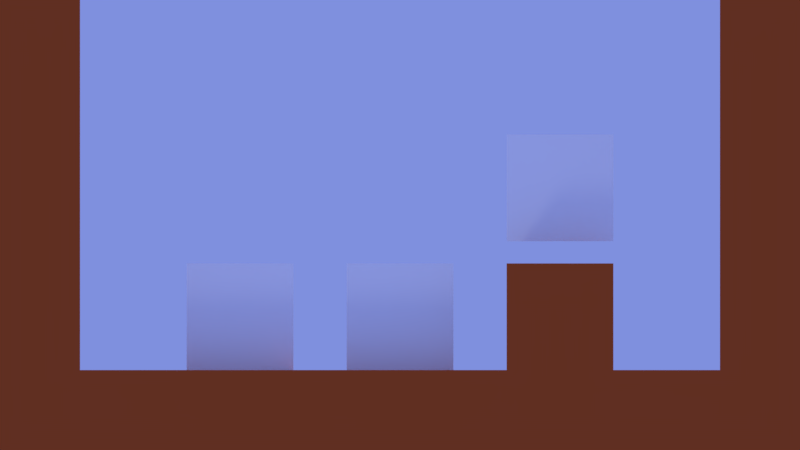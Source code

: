 # Source: main.blend  (saved by Blender 2.79.0; exported with 4.5.12 LTS)
import bpy
from mathutils import Matrix  # noqa: F401  (used for matrix-valued properties, if any)

bpy.ops.wm.read_factory_settings(use_empty=True)
scene = bpy.context.scene
scene.name = 'Scene'

# ---- collections
col_collection_1 = bpy.data.collections.new('Collection 1'); scene.collection.children.link(col_collection_1)
col_collection_2 = bpy.data.collections.new('Collection 2'); scene.collection.children.link(col_collection_2)
col_collection_2.hide_render = True
col_collection_2.hide_viewport = True

# ---- materials (node trees are filled in below, after node groups)
mat_ground = bpy.data.materials.new('ground')
mat_ground.alpha_threshold = 0.0
mat_ground.use_transparent_shadow = False
mat_ground.diffuse_color = (0.4784, 0.09064, 0.02045, 1.0)
mat_ground.roughness = 0.5
mat_mario = bpy.data.materials.new('Mario')
mat_mario.alpha_threshold = 0.0
mat_mario.use_transparent_shadow = False
mat_mario.diffuse_color = (1.0, 1.0, 1.0, 1.0)
mat_mario.roughness = 0.5

# ---- material node trees

# ---- world
world_world = bpy.data.worlds.new('World'); scene.world = world_world
world_world.color = (0.2122, 0.2783, 0.7333)
world_world.use_sun_shadow = False
world_world.sun_shadow_jitter_overblur = 0.0
world_world.cycles.sampling_method = 'MANUAL'

# ---- cameras
cam_camera = bpy.data.cameras.new('Camera')
cam_camera.type = 'ORTHO'
cam_camera.clip_end = 100.0
cam_camera.lens = 35.0
cam_camera.sensor_width = 32.0
cam_camera.sensor_height = 18.0
cam_camera.ortho_scale = 15.0
cam_camera.display_size = 2.0
cam_camera.dof.focus_distance = 0.0
cam_camera.dof.aperture_fstop = 128.0
cam_camera.dof.aperture_blades = 6

# ---- lights
light_sun = bpy.data.lights.new('Sun', 'SUN')
light_sun.transmission_factor = 0.0
light_sun.angle = 0.1993
light_sun.energy = 1.0
light_sun.shadow_buffer_clip_start = 0.5
light_sun.shadow_soft_size = 0.1
light_sun.shadow_cascade_max_distance = 1000.0
light_sun_001 = bpy.data.lights.new('Sun.001', 'SUN')
light_sun_001.transmission_factor = 0.0
light_sun_001.angle = 0.1993
light_sun_001.energy = 0.2
light_sun_001.shadow_buffer_clip_start = 0.5
light_sun_001.shadow_soft_size = 0.1
light_sun_001.shadow_cascade_max_distance = 1000.0

# ---- meshes
me_ground1 = bpy.data.meshes.new('ground1')
me_ground1.from_pydata([(-1.0, -1.0, -1.0), (-1.0, -1.0, 1.0), (-1.0, 1.0, -1.0), (-1.0, 1.0, 1.0), (1.0, -1.0, -1.0), (1.0, -1.0, 1.0), (1.0, 1.0, -1.0), (1.0, 1.0, 1.0)], [], [(0, 1, 3, 2), (2, 3, 7, 6), (6, 7, 5, 4), (4, 5, 1, 0), (2, 6, 4, 0), (7, 3, 1, 5)])
me_ground1.materials.append(mat_ground)
me_ground1.use_remesh_preserve_volume = False
me_ground1.use_remesh_preserve_attributes = False
me_ground1.use_mirror_vertex_groups = False
me_ground1.update()
me_cube = bpy.data.meshes.new('Cube')
me_cube.from_pydata([(-0.6, -0.6, -0.9548), (-0.6, -0.6, 0.9548), (-0.6, 0.6, -0.9548), (-0.6, 0.6, 0.9548), (0.6, -0.6, -0.9548), (0.6, -0.6, 0.9548), (0.6, 0.6, -0.9548), (0.6, 0.6, 0.9548)], [], [(0, 1, 3, 2), (2, 3, 7, 6), (6, 7, 5, 4), (4, 5, 1, 0), (2, 6, 4, 0), (7, 3, 1, 5)])
me_cube.use_remesh_preserve_volume = False
me_cube.use_remesh_preserve_attributes = False
me_cube.use_mirror_vertex_groups = False
me_cube.update()
me_cube_002 = bpy.data.meshes.new('Cube.002')
me_cube_002.from_pydata([(-0.4, -0.4, -0.08), (-0.4, -0.4, 0.08), (-0.4, 0.4, -0.08), (-0.4, 0.4, 0.08), (0.4, -0.4, -0.08), (0.4, -0.4, 0.08), (0.4, 0.4, -0.08), (0.4, 0.4, 0.08)], [], [(0, 1, 3, 2), (2, 3, 7, 6), (6, 7, 5, 4), (4, 5, 1, 0), (2, 6, 4, 0), (7, 3, 1, 5)])
me_cube_002.use_remesh_preserve_volume = False
me_cube_002.use_remesh_preserve_attributes = False
me_cube_002.use_mirror_vertex_groups = False
me_cube_002.update()
me_mario_player1 = bpy.data.meshes.new('Mario_Player1')
me_mario_player1.from_pydata([(-1.0, 1.748e-07, 0.0), (1.0, 1.748e-07, 0.0), (-1.0, -1.748e-07, 2.0), (1.0, -1.748e-07, 2.0)], [], [(0, 1, 3, 2)])
_uv = me_mario_player1.uv_layers.new(name='UVMap')
_uv.uv.foreach_set('vector', [0.4409, 0.9079, 0.6092, 0.9079, 0.6092, 0.9969, 0.4409, 0.9969])
me_mario_player1.materials.append(mat_mario)
me_mario_player1.use_remesh_preserve_volume = False
me_mario_player1.use_remesh_preserve_attributes = False
me_mario_player1.use_mirror_vertex_groups = False
me_mario_player1.update()
me_mario_player1_002 = bpy.data.meshes.new('Mario_Player1.002')
me_mario_player1_002.from_pydata([(-1.0, 1.748e-07, 0.0), (1.0, 1.748e-07, 0.0), (-1.0, -1.748e-07, 2.0), (1.0, -1.748e-07, 2.0)], [], [(0, 1, 3, 2)])
_uv = me_mario_player1_002.uv_layers.new(name='UVMap')
_uv.uv.foreach_set('vector', [0.4409, 0.9079, 0.6092, 0.9079, 0.6092, 0.9969, 0.4409, 0.9969])
me_mario_player1_002.materials.append(mat_mario)
me_mario_player1_002.use_remesh_preserve_volume = False
me_mario_player1_002.use_remesh_preserve_attributes = False
me_mario_player1_002.use_mirror_vertex_groups = False
me_mario_player1_002.update()
me_mario_player1_001 = bpy.data.meshes.new('Mario_Player1.001')
me_mario_player1_001.from_pydata([(-1.0, 1.748e-07, 0.0), (1.0, 1.748e-07, 0.0), (-1.0, -1.748e-07, 2.0), (1.0, -1.748e-07, 2.0)], [], [(0, 1, 3, 2)])
_uv = me_mario_player1_001.uv_layers.new(name='UVMap')
_uv.uv.foreach_set('vector', [0.4409, 0.9079, 0.6092, 0.9079, 0.6092, 0.9969, 0.4409, 0.9969])
me_mario_player1_001.materials.append(mat_mario)
me_mario_player1_001.use_remesh_preserve_volume = False
me_mario_player1_001.use_remesh_preserve_attributes = False
me_mario_player1_001.use_mirror_vertex_groups = False
me_mario_player1_001.update()
me_mario_tall_jumpr_f1 = bpy.data.meshes.new('Mario_Tall_JumpR_F1')
me_mario_tall_jumpr_f1.from_pydata([(-1.0, 1.748e-07, 0.0), (1.0, 1.748e-07, 0.0), (-1.0, -1.748e-07, 2.0), (1.0, -1.748e-07, 2.0)], [], [(0, 1, 3, 2)])
_uv = me_mario_tall_jumpr_f1.uv_layers.new(name='UVMap')
_uv.uv.foreach_set('vector', [0.4409, 0.585, 0.6092, 0.585, 0.6092, 0.6741, 0.4409, 0.6741])
me_mario_tall_jumpr_f1.materials.append(mat_mario)
me_mario_tall_jumpr_f1.use_remesh_preserve_volume = False
me_mario_tall_jumpr_f1.use_remesh_preserve_attributes = False
me_mario_tall_jumpr_f1.use_mirror_vertex_groups = False
me_mario_tall_jumpr_f1.update()
me_mario_tall_jumpl_f1 = bpy.data.meshes.new('Mario_Tall_JumpL_F1')
me_mario_tall_jumpl_f1.from_pydata([(-1.0, 1.748e-07, 0.0), (1.0, 1.748e-07, 0.0), (-1.0, -1.748e-07, 2.0), (1.0, -1.748e-07, 2.0)], [], [(0, 1, 3, 2)])
_uv = me_mario_tall_jumpl_f1.uv_layers.new(name='UVMap')
_uv.uv.foreach_set('vector', [0.6092, 0.585, 0.4409, 0.585, 0.4409, 0.6741, 0.6092, 0.6741])
me_mario_tall_jumpl_f1.materials.append(mat_mario)
me_mario_tall_jumpl_f1.use_remesh_preserve_volume = False
me_mario_tall_jumpl_f1.use_remesh_preserve_attributes = False
me_mario_tall_jumpl_f1.use_mirror_vertex_groups = False
me_mario_tall_jumpl_f1.update()
me_mario_tall_idlel_f1 = bpy.data.meshes.new('Mario_Tall_IdleL_F1')
me_mario_tall_idlel_f1.from_pydata([(-1.0, 1.748e-07, 0.0), (1.0, 1.748e-07, 0.0), (-1.0, -1.748e-07, 2.0), (1.0, -1.748e-07, 2.0)], [], [(0, 1, 3, 2)])
_uv = me_mario_tall_idlel_f1.uv_layers.new(name='UVMap')
_uv.uv.foreach_set('vector', [0.6092, 0.9079, 0.4409, 0.9079, 0.4409, 0.9969, 0.6092, 0.9969])
me_mario_tall_idlel_f1.materials.append(mat_mario)
me_mario_tall_idlel_f1.use_remesh_preserve_volume = False
me_mario_tall_idlel_f1.use_remesh_preserve_attributes = False
me_mario_tall_idlel_f1.use_mirror_vertex_groups = False
me_mario_tall_idlel_f1.update()
me_mario_tall_runl_f1 = bpy.data.meshes.new('Mario_Tall_RunL_F1')
me_mario_tall_runl_f1.from_pydata([(-1.0, 1.748e-07, 0.0), (1.0, 1.748e-07, 0.0), (-1.0, -1.748e-07, 2.0), (1.0, -1.748e-07, 2.0)], [], [(0, 1, 3, 2)])
_uv = me_mario_tall_runl_f1.uv_layers.new(name='UVMap')
_uv.uv.foreach_set('vector', [0.6092, 0.8013, 0.4409, 0.8013, 0.4409, 0.8904, 0.6092, 0.8904])
me_mario_tall_runl_f1.materials.append(mat_mario)
me_mario_tall_runl_f1.use_remesh_preserve_volume = False
me_mario_tall_runl_f1.use_remesh_preserve_attributes = False
me_mario_tall_runl_f1.use_mirror_vertex_groups = False
me_mario_tall_runl_f1.update()
me_mario_tall_runl_f2 = bpy.data.meshes.new('Mario_Tall_RunL_F2')
me_mario_tall_runl_f2.from_pydata([(-1.0, 1.748e-07, 0.0), (1.0, 1.748e-07, 0.0), (-1.0, -1.748e-07, 2.0), (1.0, -1.748e-07, 2.0)], [], [(0, 1, 3, 2)])
_uv = me_mario_tall_runl_f2.uv_layers.new(name='UVMap')
_uv.uv.foreach_set('vector', [0.7464, 0.8013, 0.5782, 0.8013, 0.5782, 0.8904, 0.7464, 0.8904])
me_mario_tall_runl_f2.materials.append(mat_mario)
me_mario_tall_runl_f2.use_remesh_preserve_volume = False
me_mario_tall_runl_f2.use_remesh_preserve_attributes = False
me_mario_tall_runl_f2.use_mirror_vertex_groups = False
me_mario_tall_runl_f2.update()
me_mario_tall_runl_f3 = bpy.data.meshes.new('Mario_Tall_RunL_F3')
me_mario_tall_runl_f3.from_pydata([(-1.0, 1.748e-07, 0.0), (1.0, 1.748e-07, 0.0), (-1.0, -1.748e-07, 2.0), (1.0, -1.748e-07, 2.0)], [], [(0, 1, 3, 2)])
_uv = me_mario_tall_runl_f3.uv_layers.new(name='UVMap')
_uv.uv.foreach_set('vector', [0.8832, 0.8013, 0.7149, 0.8013, 0.7149, 0.8904, 0.8832, 0.8904])
me_mario_tall_runl_f3.materials.append(mat_mario)
me_mario_tall_runl_f3.use_remesh_preserve_volume = False
me_mario_tall_runl_f3.use_remesh_preserve_attributes = False
me_mario_tall_runl_f3.use_mirror_vertex_groups = False
me_mario_tall_runl_f3.update()
me_mario_tall_idler_f1 = bpy.data.meshes.new('Mario_Tall_IdleR_F1')
me_mario_tall_idler_f1.from_pydata([(-1.0, 1.748e-07, 0.0), (1.0, 1.748e-07, 0.0), (-1.0, -1.748e-07, 2.0), (1.0, -1.748e-07, 2.0)], [], [(0, 1, 3, 2)])
_uv = me_mario_tall_idler_f1.uv_layers.new(name='UVMap')
_uv.uv.foreach_set('vector', [0.4409, 0.9079, 0.6092, 0.9079, 0.6092, 0.9969, 0.4409, 0.9969])
me_mario_tall_idler_f1.materials.append(mat_mario)
me_mario_tall_idler_f1.use_remesh_preserve_volume = False
me_mario_tall_idler_f1.use_remesh_preserve_attributes = False
me_mario_tall_idler_f1.use_mirror_vertex_groups = False
me_mario_tall_idler_f1.update()
me_mario_tall_runr_f3 = bpy.data.meshes.new('Mario_Tall_RunR_F3')
me_mario_tall_runr_f3.from_pydata([(-1.0, 1.748e-07, 0.0), (1.0, 1.748e-07, 0.0), (-1.0, -1.748e-07, 2.0), (1.0, -1.748e-07, 2.0)], [], [(0, 1, 3, 2)])
_uv = me_mario_tall_runr_f3.uv_layers.new(name='UVMap')
_uv.uv.foreach_set('vector', [0.7149, 0.8013, 0.8832, 0.8013, 0.8832, 0.8904, 0.7149, 0.8904])
me_mario_tall_runr_f3.materials.append(mat_mario)
me_mario_tall_runr_f3.use_remesh_preserve_volume = False
me_mario_tall_runr_f3.use_remesh_preserve_attributes = False
me_mario_tall_runr_f3.use_mirror_vertex_groups = False
me_mario_tall_runr_f3.update()
me_mario_tall_runr_f2 = bpy.data.meshes.new('Mario_Tall_RunR_F2')
me_mario_tall_runr_f2.from_pydata([(-1.0, 1.748e-07, 0.0), (1.0, 1.748e-07, 0.0), (-1.0, -1.748e-07, 2.0), (1.0, -1.748e-07, 2.0)], [], [(0, 1, 3, 2)])
_uv = me_mario_tall_runr_f2.uv_layers.new(name='UVMap')
_uv.uv.foreach_set('vector', [0.5782, 0.8013, 0.7464, 0.8013, 0.7464, 0.8904, 0.5782, 0.8904])
me_mario_tall_runr_f2.materials.append(mat_mario)
me_mario_tall_runr_f2.use_remesh_preserve_volume = False
me_mario_tall_runr_f2.use_remesh_preserve_attributes = False
me_mario_tall_runr_f2.use_mirror_vertex_groups = False
me_mario_tall_runr_f2.update()
me_mario_tall_runr_f1 = bpy.data.meshes.new('Mario_Tall_RunR_F1')
me_mario_tall_runr_f1.from_pydata([(-1.0, 1.748e-07, 0.0), (1.0, 1.748e-07, 0.0), (-1.0, -1.748e-07, 2.0), (1.0, -1.748e-07, 2.0)], [], [(0, 1, 3, 2)])
_uv = me_mario_tall_runr_f1.uv_layers.new(name='UVMap')
_uv.uv.foreach_set('vector', [0.4409, 0.8013, 0.6092, 0.8013, 0.6092, 0.8904, 0.4409, 0.8904])
me_mario_tall_runr_f1.materials.append(mat_mario)
me_mario_tall_runr_f1.use_remesh_preserve_volume = False
me_mario_tall_runr_f1.use_remesh_preserve_attributes = False
me_mario_tall_runr_f1.use_mirror_vertex_groups = False
me_mario_tall_runr_f1.update()

# ---- objects
ob_ground1_024 = bpy.data.objects.new('ground1.024', me_ground1)
ob_ground1_023 = bpy.data.objects.new('ground1.023', me_ground1)
ob_ground1_022 = bpy.data.objects.new('ground1.022', me_ground1)
ob_ground1_021 = bpy.data.objects.new('ground1.021', me_ground1)
ob_ground1_020 = bpy.data.objects.new('ground1.020', me_ground1)
ob_ground1_019 = bpy.data.objects.new('ground1.019', me_ground1)
ob_ground1_018 = bpy.data.objects.new('ground1.018', me_ground1)
ob_ground1_017 = bpy.data.objects.new('ground1.017', me_ground1)
ob_ground1_016 = bpy.data.objects.new('ground1.016', me_ground1)
ob_ground1_015 = bpy.data.objects.new('ground1.015', me_ground1)
ob_ground1_014 = bpy.data.objects.new('ground1.014', me_ground1)
ob_ground1_013 = bpy.data.objects.new('ground1.013', me_ground1)
ob_ground1_012 = bpy.data.objects.new('ground1.012', me_ground1)
ob_ground1_011 = bpy.data.objects.new('ground1.011', me_ground1)
ob_ground1_010 = bpy.data.objects.new('ground1.010', me_ground1)
ob_ground1_009 = bpy.data.objects.new('ground1.009', me_ground1)
ob_ground1_008 = bpy.data.objects.new('ground1.008', me_ground1)
ob_cube = bpy.data.objects.new('Cube', me_cube)
ob_cube_001 = bpy.data.objects.new('Cube.001', me_cube_002)
ob_mario_player1_key_control = bpy.data.objects.new('Mario_Player1 Key Control', me_mario_player1)
ob_ground1_007 = bpy.data.objects.new('ground1.007', me_ground1)
ob_ground1_006 = bpy.data.objects.new('ground1.006', me_ground1)
ob_ground1_005 = bpy.data.objects.new('ground1.005', me_ground1)
ob_ground1_004 = bpy.data.objects.new('ground1.004', me_ground1)
ob_ground1_003 = bpy.data.objects.new('ground1.003', me_ground1)
ob_ground1_002 = bpy.data.objects.new('ground1.002', me_ground1)
ob_ground1_001 = bpy.data.objects.new('ground1.001', me_ground1)
ob_ground1 = bpy.data.objects.new('ground1', me_ground1)
ob_camera = bpy.data.objects.new('Camera', cam_camera)
ob_mario_player1_state_switch = bpy.data.objects.new('Mario_Player1 State Switch', me_mario_player1_002)
ob_mario_player1_frame_cycle = bpy.data.objects.new('Mario_Player1 Frame Cycle', me_mario_player1_001)
ob_sun = bpy.data.objects.new('Sun', light_sun)
ob_sun_001 = bpy.data.objects.new('Sun.001', light_sun_001)
ob_mario_tall_jumpr_f1 = bpy.data.objects.new('Mario_Tall_JumpR_F1', me_mario_tall_jumpr_f1)
ob_mario_tall_jumpl_f1 = bpy.data.objects.new('Mario_Tall_JumpL_F1', me_mario_tall_jumpl_f1)
ob_mario_tall_idlel_f1 = bpy.data.objects.new('Mario_Tall_IdleL_F1', me_mario_tall_idlel_f1)
ob_mario_tall_runl_f1 = bpy.data.objects.new('Mario_Tall_RunL_F1', me_mario_tall_runl_f1)
ob_mario_tall_runl_f2 = bpy.data.objects.new('Mario_Tall_RunL_F2', me_mario_tall_runl_f2)
ob_mario_tall_runl_f3 = bpy.data.objects.new('Mario_Tall_RunL_F3', me_mario_tall_runl_f3)
ob_mario_tall_idler_f1 = bpy.data.objects.new('Mario_Tall_IdleR_F1', me_mario_tall_idler_f1)
ob_mario_tall_runr_f3 = bpy.data.objects.new('Mario_Tall_RunR_F3', me_mario_tall_runr_f3)
ob_mario_tall_runr_f2 = bpy.data.objects.new('Mario_Tall_RunR_F2', me_mario_tall_runr_f2)
ob_mario_tall_runr_f1 = bpy.data.objects.new('Mario_Tall_RunR_F1', me_mario_tall_runr_f1)

# ---- transforms, parenting, visibility, modifiers, constraints
ob_ground1_024.location = (0.0, 0.0, 1.0)
ob_ground1_024.lineart.crease_threshold = 0.0
ob_ground1_023.location = (4.0, 0.0, 1.0)
ob_ground1_023.lineart.crease_threshold = 0.0
ob_ground1_022.location = (4.0, 0.0, 3.0)
ob_ground1_022.lineart.crease_threshold = 0.0
ob_ground1_021.location = (4.0, 0.0, 5.0)
ob_ground1_021.lineart.crease_threshold = 0.0
ob_ground1_020.location = (4.0, 0.0, 7.0)
ob_ground1_020.lineart.crease_threshold = 0.0
ob_ground1_019.location = (4.0, 0.0, 9.0)
ob_ground1_019.lineart.crease_threshold = 0.0
ob_ground1_018.location = (2.0, 0.0, 9.0)
ob_ground1_018.lineart.crease_threshold = 0.0
ob_ground1_017.location = (0.0, 0.0, 9.0)
ob_ground1_017.lineart.crease_threshold = 0.0
ob_ground1_016.location = (-2.0, 0.0, 9.0)
ob_ground1_016.lineart.crease_threshold = 0.0
ob_ground1_015.location = (-4.0, 0.0, 9.0)
ob_ground1_015.lineart.crease_threshold = 0.0
ob_ground1_014.location = (-6.0, 0.0, 9.0)
ob_ground1_014.lineart.crease_threshold = 0.0
ob_ground1_013.location = (-8.0, 0.0, 9.0)
ob_ground1_013.lineart.crease_threshold = 0.0
ob_ground1_012.location = (-10.0, 0.0, 9.0)
ob_ground1_012.lineart.crease_threshold = 0.0
ob_ground1_011.location = (-10.0, 0.0, 7.0)
ob_ground1_011.lineart.crease_threshold = 0.0
ob_ground1_010.location = (-10.0, 0.0, 5.0)
ob_ground1_010.lineart.crease_threshold = 0.0
ob_ground1_009.location = (-10.0, 0.0, 3.0)
ob_ground1_009.lineart.crease_threshold = 0.0
ob_ground1_008.location = (-10.0, 0.0, 1.0)
ob_ground1_008.lineart.crease_threshold = 0.0
ob_cube.location = (0.0, 0.0, 3.418)
ob_cube.hide_render = True
ob_cube.display_type = 'WIRE'
ob_cube.lineart.crease_threshold = 0.0
ob_cube_001.parent = ob_cube
ob_cube_001.matrix_parent_inverse = Matrix(((1.0, 0.0, 0.0, -0.0), (0.0, 1.0, 0.0, -0.0), (0.0, 0.0, 1.0, -3.418), (0.0, 0.0, 0.0, 1.0)))
ob_cube_001.location = (0.0, 0.0, 2.429)
ob_cube_001.hide_render = True
ob_cube_001.display_type = 'WIRE'
ob_cube_001.lineart.crease_threshold = 0.0
ob_mario_player1_key_control.parent = ob_cube
ob_mario_player1_key_control.matrix_parent_inverse = Matrix(((1.0, 0.0, 0.0, -0.0), (0.0, 1.0, 0.0, -0.0), (0.0, 0.0, 1.0, -3.418), (0.0, 0.0, 0.0, 1.0)))
ob_mario_player1_key_control.location = (0.0, 0.0, 2.418)
ob_mario_player1_key_control.lineart.crease_threshold = 0.0
ob_ground1_007.location = (4.0, 0.0, -1.0)
ob_ground1_007.lineart.crease_threshold = 0.0
ob_ground1_006.location = (2.0, 0.0, -1.0)
ob_ground1_006.lineart.crease_threshold = 0.0
ob_ground1_005.location = (0.0, 0.0, -1.0)
ob_ground1_005.lineart.crease_threshold = 0.0
ob_ground1_004.location = (-2.0, 0.0, -1.0)
ob_ground1_004.lineart.crease_threshold = 0.0
ob_ground1_003.location = (-4.0, 0.0, -1.0)
ob_ground1_003.lineart.crease_threshold = 0.0
ob_ground1_002.location = (-6.0, 0.0, -1.0)
ob_ground1_002.lineart.crease_threshold = 0.0
ob_ground1_001.location = (-8.0, 0.0, -1.0)
ob_ground1_001.lineart.crease_threshold = 0.0
ob_ground1.location = (-10.0, 0.0, -1.0)
ob_ground1.lineart.crease_threshold = 0.0
ob_camera.location = (-3.0, -9.0, 2.719)
ob_camera.rotation_euler = (1.571, -0.0, -0.0)
ob_camera.lineart.crease_threshold = 0.0
ob_mario_player1_state_switch.location = (-6.0, 0.0, 0.0)
ob_mario_player1_state_switch.lineart.crease_threshold = 0.0
ob_mario_player1_frame_cycle.location = (-3.0, 0.0, 0.0)
ob_mario_player1_frame_cycle.lineart.crease_threshold = 0.0
ob_sun.location = (0.0, 0.0, 13.0)
ob_sun.rotation_euler = (0.7854, 0.0, 2.356)
ob_sun.lineart.crease_threshold = 0.0
ob_sun_001.parent = ob_sun
ob_sun_001.matrix_parent_inverse = Matrix(((-0.7071, 0.7071, 0.0, -0.0), (-0.5, -0.5, 0.7071, -9.192), (0.5, 0.5, 0.7071, -9.192), (0.0, 0.0, 0.0, 1.0)))
ob_sun_001.location = (0.0, 0.0, 15.0)
ob_sun_001.rotation_euler = (3.927, 0.0, 2.356)
ob_sun_001.lineart.crease_threshold = 0.0
ob_mario_tall_jumpr_f1.location = (-3.0, 3.0, 0.0)
ob_mario_tall_jumpr_f1.lineart.crease_threshold = 0.0
ob_mario_tall_jumpl_f1.location = (-6.0, 3.0, 0.0)
ob_mario_tall_jumpl_f1.lineart.crease_threshold = 0.0
ob_mario_tall_idlel_f1.location = (-6.0, 0.0, 0.0)
ob_mario_tall_idlel_f1.lineart.crease_threshold = 0.0
ob_mario_tall_runl_f1.location = (0.0, 0.0, 0.0)
ob_mario_tall_runl_f1.lineart.crease_threshold = 0.0
ob_mario_tall_runl_f2.location = (0.0, 2.0, 0.0)
ob_mario_tall_runl_f2.lineart.crease_threshold = 0.0
ob_mario_tall_runl_f3.location = (0.0, 4.0, 0.0)
ob_mario_tall_runl_f3.lineart.crease_threshold = 0.0
ob_mario_tall_idler_f1.location = (-3.0, 0.0, 0.0)
ob_mario_tall_idler_f1.lineart.crease_threshold = 0.0
ob_mario_tall_runr_f3.location = (2.5, 4.0, 0.0)
ob_mario_tall_runr_f3.lineart.crease_threshold = 0.0
ob_mario_tall_runr_f2.location = (2.5, 2.0, 0.0)
ob_mario_tall_runr_f2.lineart.crease_threshold = 0.0
ob_mario_tall_runr_f1.location = (2.5, 0.0, 0.0)
ob_mario_tall_runr_f1.lineart.crease_threshold = 0.0

# ---- collection membership
col_collection_1.objects.link(ob_ground1_024)
col_collection_1.objects.link(ob_ground1_023)
col_collection_1.objects.link(ob_ground1_022)
col_collection_1.objects.link(ob_ground1_021)
col_collection_1.objects.link(ob_ground1_020)
col_collection_1.objects.link(ob_ground1_019)
col_collection_1.objects.link(ob_ground1_018)
col_collection_1.objects.link(ob_ground1_017)
col_collection_1.objects.link(ob_ground1_016)
col_collection_1.objects.link(ob_ground1_015)
col_collection_1.objects.link(ob_ground1_014)
col_collection_1.objects.link(ob_ground1_013)
col_collection_1.objects.link(ob_ground1_012)
col_collection_1.objects.link(ob_ground1_011)
col_collection_1.objects.link(ob_ground1_010)
col_collection_1.objects.link(ob_ground1_009)
col_collection_1.objects.link(ob_ground1_008)
col_collection_1.objects.link(ob_cube)
col_collection_1.objects.link(ob_cube_001)
col_collection_1.objects.link(ob_mario_player1_key_control)
col_collection_1.objects.link(ob_ground1_007)
col_collection_1.objects.link(ob_ground1_006)
col_collection_1.objects.link(ob_ground1_005)
col_collection_1.objects.link(ob_ground1_004)
col_collection_1.objects.link(ob_ground1_003)
col_collection_1.objects.link(ob_ground1_002)
col_collection_1.objects.link(ob_ground1_001)
col_collection_1.objects.link(ob_ground1)
col_collection_1.objects.link(ob_camera)
col_collection_1.objects.link(ob_mario_player1_state_switch)
col_collection_1.objects.link(ob_mario_player1_frame_cycle)
col_collection_1.objects.link(ob_sun)
col_collection_1.objects.link(ob_sun_001)
col_collection_2.objects.link(ob_mario_tall_jumpr_f1)
col_collection_2.objects.link(ob_mario_tall_jumpl_f1)
col_collection_2.objects.link(ob_mario_tall_idlel_f1)
col_collection_2.objects.link(ob_mario_tall_runl_f1)
col_collection_2.objects.link(ob_mario_tall_runl_f2)
col_collection_2.objects.link(ob_mario_tall_runl_f3)
col_collection_2.objects.link(ob_mario_tall_idler_f1)
col_collection_2.objects.link(ob_mario_tall_runr_f3)
col_collection_2.objects.link(ob_mario_tall_runr_f2)
col_collection_2.objects.link(ob_mario_tall_runr_f1)

# ---- scene / render settings (as saved in the file)
scene.camera = ob_camera
scene.frame_start = 1; scene.frame_end = 250; scene.frame_set(1)
scene.render.engine = 'BLENDER_EEVEE_NEXT'
scene.render.fps = 15
scene.render.dither_intensity = 0.0
scene.cycles.use_denoising = False
scene.cycles.samples = 128
scene.cycles.sampling_pattern = 'TABULATED_SOBOL'
scene.cycles.use_adaptive_sampling = False
scene.cycles.use_light_tree = False
scene.cycles.blur_glossy = 0.0
scene.cycles.sample_clamp_indirect = 0.0
scene.view_settings.view_transform = 'Standard'
bpy.context.view_layer.update()
